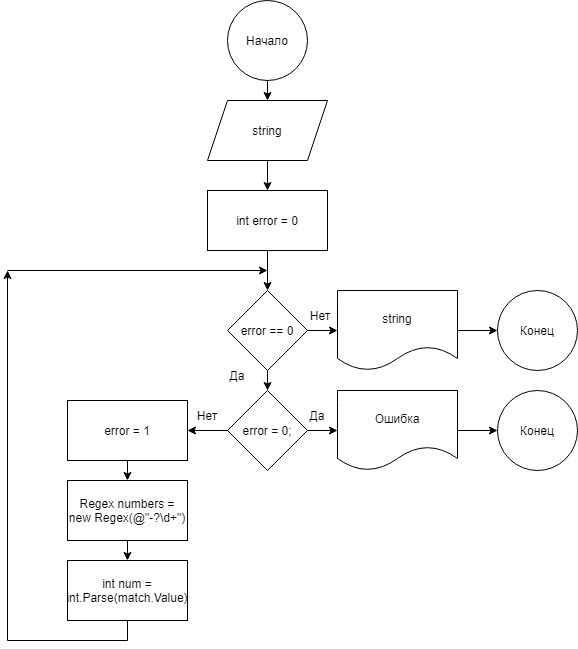

The diagram above was exported from draw.io. Its source (the exported page's mxGraphModel, read from the mxfile embedded in the PNG):
<mxGraphModel dx="864" dy="552" grid="1" gridSize="10" guides="1" tooltips="1" connect="1" arrows="1" fold="1" page="1" pageScale="1" pageWidth="827" pageHeight="1169" math="0" shadow="0">
  <root>
    <mxCell id="0" />
    <mxCell id="1" parent="0" />
    <mxCell id="x8xVnoiXKo4LzdJqDLlt-40" style="edgeStyle=orthogonalEdgeStyle;rounded=0;orthogonalLoop=1;jettySize=auto;html=1;exitX=0.5;exitY=1;exitDx=0;exitDy=0;entryX=0.5;entryY=0;entryDx=0;entryDy=0;" edge="1" parent="1" source="x8xVnoiXKo4LzdJqDLlt-13" target="x8xVnoiXKo4LzdJqDLlt-14">
      <mxGeometry relative="1" as="geometry" />
    </mxCell>
    <mxCell id="x8xVnoiXKo4LzdJqDLlt-13" value="Начало" style="ellipse;whiteSpace=wrap;html=1;aspect=fixed;" vertex="1" parent="1">
      <mxGeometry x="350" y="30" width="80" height="80" as="geometry" />
    </mxCell>
    <mxCell id="x8xVnoiXKo4LzdJqDLlt-39" style="edgeStyle=orthogonalEdgeStyle;rounded=0;orthogonalLoop=1;jettySize=auto;html=1;exitX=0.5;exitY=1;exitDx=0;exitDy=0;entryX=0.5;entryY=0;entryDx=0;entryDy=0;" edge="1" parent="1" source="x8xVnoiXKo4LzdJqDLlt-14" target="x8xVnoiXKo4LzdJqDLlt-15">
      <mxGeometry relative="1" as="geometry" />
    </mxCell>
    <mxCell id="x8xVnoiXKo4LzdJqDLlt-14" value="string" style="shape=parallelogram;perimeter=parallelogramPerimeter;whiteSpace=wrap;html=1;fixedSize=1;" vertex="1" parent="1">
      <mxGeometry x="330" y="130" width="120" height="60" as="geometry" />
    </mxCell>
    <mxCell id="x8xVnoiXKo4LzdJqDLlt-23" style="edgeStyle=orthogonalEdgeStyle;rounded=0;orthogonalLoop=1;jettySize=auto;html=1;exitX=0.5;exitY=1;exitDx=0;exitDy=0;entryX=0.5;entryY=0;entryDx=0;entryDy=0;" edge="1" parent="1" source="x8xVnoiXKo4LzdJqDLlt-15" target="x8xVnoiXKo4LzdJqDLlt-16">
      <mxGeometry relative="1" as="geometry" />
    </mxCell>
    <mxCell id="x8xVnoiXKo4LzdJqDLlt-15" value="int error = 0" style="rounded=0;whiteSpace=wrap;html=1;" vertex="1" parent="1">
      <mxGeometry x="330" y="220" width="120" height="60" as="geometry" />
    </mxCell>
    <mxCell id="x8xVnoiXKo4LzdJqDLlt-33" style="edgeStyle=orthogonalEdgeStyle;rounded=0;orthogonalLoop=1;jettySize=auto;html=1;exitX=0.5;exitY=1;exitDx=0;exitDy=0;entryX=0.5;entryY=0;entryDx=0;entryDy=0;" edge="1" parent="1" source="x8xVnoiXKo4LzdJqDLlt-16" target="x8xVnoiXKo4LzdJqDLlt-17">
      <mxGeometry relative="1" as="geometry" />
    </mxCell>
    <mxCell id="x8xVnoiXKo4LzdJqDLlt-34" style="edgeStyle=orthogonalEdgeStyle;rounded=0;orthogonalLoop=1;jettySize=auto;html=1;exitX=1;exitY=0.5;exitDx=0;exitDy=0;" edge="1" parent="1" source="x8xVnoiXKo4LzdJqDLlt-16" target="x8xVnoiXKo4LzdJqDLlt-35">
      <mxGeometry relative="1" as="geometry">
        <mxPoint x="460" y="359.83333333333337" as="targetPoint" />
      </mxGeometry>
    </mxCell>
    <mxCell id="x8xVnoiXKo4LzdJqDLlt-16" value="error == 0" style="rhombus;whiteSpace=wrap;html=1;" vertex="1" parent="1">
      <mxGeometry x="350" y="320" width="80" height="80" as="geometry" />
    </mxCell>
    <mxCell id="x8xVnoiXKo4LzdJqDLlt-26" style="edgeStyle=orthogonalEdgeStyle;rounded=0;orthogonalLoop=1;jettySize=auto;html=1;exitX=0;exitY=0.5;exitDx=0;exitDy=0;entryX=1;entryY=0.5;entryDx=0;entryDy=0;" edge="1" parent="1" source="x8xVnoiXKo4LzdJqDLlt-17" target="x8xVnoiXKo4LzdJqDLlt-20">
      <mxGeometry relative="1" as="geometry" />
    </mxCell>
    <mxCell id="x8xVnoiXKo4LzdJqDLlt-32" style="edgeStyle=orthogonalEdgeStyle;rounded=0;orthogonalLoop=1;jettySize=auto;html=1;exitX=1;exitY=0.5;exitDx=0;exitDy=0;entryX=0;entryY=0.5;entryDx=0;entryDy=0;" edge="1" parent="1" source="x8xVnoiXKo4LzdJqDLlt-17" target="x8xVnoiXKo4LzdJqDLlt-18">
      <mxGeometry relative="1" as="geometry" />
    </mxCell>
    <mxCell id="x8xVnoiXKo4LzdJqDLlt-17" value="&lt;span&gt;&#09;&lt;/span&gt;error = 0;" style="rhombus;whiteSpace=wrap;html=1;" vertex="1" parent="1">
      <mxGeometry x="350" y="420" width="80" height="80" as="geometry" />
    </mxCell>
    <mxCell id="x8xVnoiXKo4LzdJqDLlt-38" style="edgeStyle=orthogonalEdgeStyle;rounded=0;orthogonalLoop=1;jettySize=auto;html=1;exitX=1;exitY=0.5;exitDx=0;exitDy=0;entryX=0;entryY=0.5;entryDx=0;entryDy=0;" edge="1" parent="1" source="x8xVnoiXKo4LzdJqDLlt-18" target="x8xVnoiXKo4LzdJqDLlt-19">
      <mxGeometry relative="1" as="geometry" />
    </mxCell>
    <mxCell id="x8xVnoiXKo4LzdJqDLlt-18" value="Ошибка" style="shape=document;whiteSpace=wrap;html=1;boundedLbl=1;" vertex="1" parent="1">
      <mxGeometry x="460" y="420" width="120" height="80" as="geometry" />
    </mxCell>
    <mxCell id="x8xVnoiXKo4LzdJqDLlt-19" value="Конец" style="ellipse;whiteSpace=wrap;html=1;aspect=fixed;" vertex="1" parent="1">
      <mxGeometry x="620" y="420" width="80" height="80" as="geometry" />
    </mxCell>
    <mxCell id="x8xVnoiXKo4LzdJqDLlt-27" style="edgeStyle=orthogonalEdgeStyle;rounded=0;orthogonalLoop=1;jettySize=auto;html=1;exitX=0.5;exitY=1;exitDx=0;exitDy=0;entryX=0.5;entryY=0;entryDx=0;entryDy=0;" edge="1" parent="1" source="x8xVnoiXKo4LzdJqDLlt-20" target="x8xVnoiXKo4LzdJqDLlt-21">
      <mxGeometry relative="1" as="geometry" />
    </mxCell>
    <mxCell id="x8xVnoiXKo4LzdJqDLlt-20" value="error = 1" style="rounded=0;whiteSpace=wrap;html=1;" vertex="1" parent="1">
      <mxGeometry x="190" y="430" width="120" height="60" as="geometry" />
    </mxCell>
    <mxCell id="x8xVnoiXKo4LzdJqDLlt-28" style="edgeStyle=orthogonalEdgeStyle;rounded=0;orthogonalLoop=1;jettySize=auto;html=1;" edge="1" parent="1">
      <mxGeometry relative="1" as="geometry">
        <mxPoint x="249.66666666666674" y="580.0000000000001" as="targetPoint" />
        <mxPoint x="250" y="580" as="sourcePoint" />
      </mxGeometry>
    </mxCell>
    <mxCell id="x8xVnoiXKo4LzdJqDLlt-30" style="edgeStyle=orthogonalEdgeStyle;rounded=0;orthogonalLoop=1;jettySize=auto;html=1;exitX=0.5;exitY=1;exitDx=0;exitDy=0;entryX=0.5;entryY=0;entryDx=0;entryDy=0;" edge="1" parent="1" source="x8xVnoiXKo4LzdJqDLlt-21" target="x8xVnoiXKo4LzdJqDLlt-22">
      <mxGeometry relative="1" as="geometry" />
    </mxCell>
    <mxCell id="x8xVnoiXKo4LzdJqDLlt-21" value="Regex numbers = new Regex(@&quot;-?\d+&quot;)" style="rounded=0;whiteSpace=wrap;html=1;" vertex="1" parent="1">
      <mxGeometry x="190" y="510" width="120" height="60" as="geometry" />
    </mxCell>
    <mxCell id="x8xVnoiXKo4LzdJqDLlt-24" style="edgeStyle=orthogonalEdgeStyle;rounded=0;orthogonalLoop=1;jettySize=auto;html=1;exitX=0.5;exitY=1;exitDx=0;exitDy=0;" edge="1" parent="1" source="x8xVnoiXKo4LzdJqDLlt-22">
      <mxGeometry relative="1" as="geometry">
        <mxPoint x="130" y="300" as="targetPoint" />
      </mxGeometry>
    </mxCell>
    <mxCell id="x8xVnoiXKo4LzdJqDLlt-22" value="int num = int.Parse(match.Value)" style="rounded=0;whiteSpace=wrap;html=1;" vertex="1" parent="1">
      <mxGeometry x="190" y="590" width="120" height="60" as="geometry" />
    </mxCell>
    <mxCell id="x8xVnoiXKo4LzdJqDLlt-25" value="" style="endArrow=classic;html=1;rounded=0;" edge="1" parent="1">
      <mxGeometry width="50" height="50" relative="1" as="geometry">
        <mxPoint x="130" y="300" as="sourcePoint" />
        <mxPoint x="390" y="300" as="targetPoint" />
      </mxGeometry>
    </mxCell>
    <mxCell id="x8xVnoiXKo4LzdJqDLlt-37" style="edgeStyle=orthogonalEdgeStyle;rounded=0;orthogonalLoop=1;jettySize=auto;html=1;exitX=1;exitY=0.5;exitDx=0;exitDy=0;entryX=0;entryY=0.5;entryDx=0;entryDy=0;" edge="1" parent="1" source="x8xVnoiXKo4LzdJqDLlt-35" target="x8xVnoiXKo4LzdJqDLlt-36">
      <mxGeometry relative="1" as="geometry" />
    </mxCell>
    <mxCell id="x8xVnoiXKo4LzdJqDLlt-35" value="string" style="shape=document;whiteSpace=wrap;html=1;boundedLbl=1;" vertex="1" parent="1">
      <mxGeometry x="460" y="320.0033333333334" width="120" height="80" as="geometry" />
    </mxCell>
    <mxCell id="x8xVnoiXKo4LzdJqDLlt-36" value="Конец" style="ellipse;whiteSpace=wrap;html=1;aspect=fixed;" vertex="1" parent="1">
      <mxGeometry x="620" y="320" width="80" height="80" as="geometry" />
    </mxCell>
    <mxCell id="x8xVnoiXKo4LzdJqDLlt-41" value="Нет" style="text;html=1;strokeColor=none;fillColor=none;align=center;verticalAlign=middle;whiteSpace=wrap;rounded=0;" vertex="1" parent="1">
      <mxGeometry x="300" y="430" width="60" height="30" as="geometry" />
    </mxCell>
    <mxCell id="x8xVnoiXKo4LzdJqDLlt-42" value="Нет" style="text;html=1;strokeColor=none;fillColor=none;align=center;verticalAlign=middle;whiteSpace=wrap;rounded=0;" vertex="1" parent="1">
      <mxGeometry x="413" y="330" width="60" height="30" as="geometry" />
    </mxCell>
    <mxCell id="x8xVnoiXKo4LzdJqDLlt-43" value="Да" style="text;html=1;strokeColor=none;fillColor=none;align=center;verticalAlign=middle;whiteSpace=wrap;rounded=0;" vertex="1" parent="1">
      <mxGeometry x="410" y="430" width="60" height="30" as="geometry" />
    </mxCell>
    <mxCell id="x8xVnoiXKo4LzdJqDLlt-44" value="Да" style="text;html=1;strokeColor=none;fillColor=none;align=center;verticalAlign=middle;whiteSpace=wrap;rounded=0;" vertex="1" parent="1">
      <mxGeometry x="330" y="390" width="60" height="30" as="geometry" />
    </mxCell>
  </root>
</mxGraphModel>